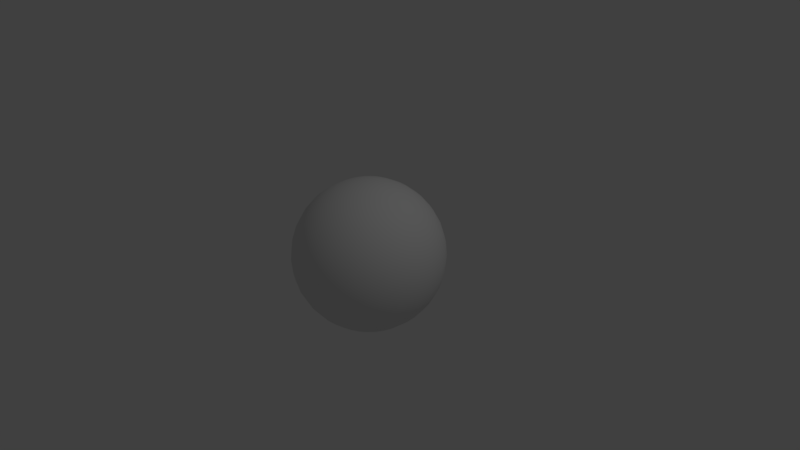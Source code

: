# Source: Ball.blend  (saved by Blender 2.78.0; exported with 4.5.12 LTS)
import bpy
from mathutils import Matrix  # noqa: F401  (used for matrix-valued properties, if any)

bpy.ops.wm.read_factory_settings(use_empty=True)
scene = bpy.context.scene
scene.name = 'Scene'

# ---- collections
col_collection_1 = bpy.data.collections.new('Collection 1'); scene.collection.children.link(col_collection_1)

# ---- world
world_world = bpy.data.worlds.new('World'); scene.world = world_world
world_world.color = (0.05088, 0.05088, 0.05088)
world_world.use_sun_shadow = False
world_world.sun_shadow_jitter_overblur = 0.0
world_world.cycles.sampling_method = 'MANUAL'

# ---- cameras
cam_camera = bpy.data.cameras.new('Camera')
cam_camera.clip_end = 100.0
cam_camera.lens = 35.0
cam_camera.sensor_width = 32.0
cam_camera.sensor_height = 18.0
cam_camera.ortho_scale = 7.314
cam_camera.dof.focus_distance = 0.0
cam_camera.dof.aperture_fstop = 128.0

# ---- lights
light_lamp = bpy.data.lights.new('Lamp', 'POINT')
light_lamp.transmission_factor = 0.0
light_lamp.cutoff_distance = 30.0
light_lamp.energy = 100.0
light_lamp.shadow_buffer_clip_start = 1.001
light_lamp.shadow_soft_size = 0.1
light_lamp.shadow_maximum_resolution = 0.006
light_lamp.use_absolute_resolution = True

# ---- meshes
me_sphere = bpy.data.meshes.new('Sphere')
me_sphere.from_pydata([(0.03806, 0.1913, 0.9808), (0.07466, 0.3753, 0.9239), (0.1084, 0.5449, 0.8315), (0.1379, 0.6935, 0.7071), (0.1622, 0.8155, 0.5556), (0.1802, 0.9061, 0.3827), (0.1913, 0.9619, 0.1951), (0.1951, 0.9808, 7.55e-08), (0.1913, 0.9619, -0.1951), (0.1802, 0.9061, -0.3827), (0.1622, 0.8155, -0.5556), (0.1379, 0.6935, -0.7071), (0.1084, 0.5449, -0.8315), (0.07466, 0.3753, -0.9239), (0.03806, 0.1913, -0.9808), (0.07466, 0.1802, 0.9808), (0.1464, 0.3536, 0.9239), (0.2126, 0.5133, 0.8315), (0.2706, 0.6533, 0.7071), (0.3182, 0.7682, 0.5556), (0.3536, 0.8536, 0.3827), (0.3753, 0.9061, 0.1951), (0.3827, 0.9239, 7.55e-08), (0.3753, 0.9061, -0.1951), (0.3536, 0.8536, -0.3827), (0.3182, 0.7682, -0.5556), (0.2706, 0.6533, -0.7071), (0.2126, 0.5133, -0.8315), (0.1464, 0.3536, -0.9239), (0.07466, 0.1802, -0.9808), (0.1084, 0.1622, 0.9808), (0.2126, 0.3182, 0.9239), (0.3087, 0.4619, 0.8315), (0.3928, 0.5879, 0.7071), (0.4619, 0.6913, 0.5556), (0.5133, 0.7682, 0.3827), (0.5449, 0.8155, 0.1951), (0.5556, 0.8315, 7.55e-08), (0.5449, 0.8155, -0.1951), (0.5133, 0.7682, -0.3827), (0.4619, 0.6913, -0.5556), (0.3928, 0.5879, -0.7071), (0.3087, 0.4619, -0.8315), (0.2126, 0.3182, -0.9239), (0.1084, 0.1622, -0.9808), (0.1379, 0.1379, 0.9808), (0.2706, 0.2706, 0.9239), (0.3928, 0.3928, 0.8315), (0.5, 0.5, 0.7071), (0.5879, 0.5879, 0.5556), (0.6533, 0.6533, 0.3827), (0.6935, 0.6935, 0.1951), (0.7071, 0.7071, 7.55e-08), (0.6935, 0.6935, -0.1951), (0.6533, 0.6533, -0.3827), (0.5879, 0.5879, -0.5556), (0.5, 0.5, -0.7071), (0.3928, 0.3928, -0.8315), (0.2706, 0.2706, -0.9239), (0.1379, 0.1379, -0.9808), (0.1622, 0.1084, 0.9808), (0.3182, 0.2126, 0.9239), (0.4619, 0.3087, 0.8315), (0.5879, 0.3928, 0.7071), (0.6913, 0.4619, 0.5556), (0.7682, 0.5133, 0.3827), (0.8155, 0.5449, 0.1951), (0.8315, 0.5556, 7.55e-08), (0.8155, 0.5449, -0.1951), (0.7682, 0.5133, -0.3827), (0.6913, 0.4619, -0.5556), (0.5879, 0.3928, -0.7071), (0.4619, 0.3087, -0.8315), (0.3182, 0.2126, -0.9239), (0.1622, 0.1084, -0.9808), (0.0, -3.258e-07, -1.0), (0.1802, 0.07466, 0.9808), (0.3536, 0.1464, 0.9239), (0.5133, 0.2126, 0.8315), (0.6533, 0.2706, 0.7071), (0.7682, 0.3182, 0.5556), (0.8536, 0.3536, 0.3827), (0.9061, 0.3753, 0.1951), (0.9239, 0.3827, 7.55e-08), (0.9061, 0.3753, -0.1951), (0.8536, 0.3536, -0.3827), (0.7682, 0.3182, -0.5556), (0.6533, 0.2706, -0.7071), (0.5133, 0.2126, -0.8315), (0.3536, 0.1464, -0.9239), (0.1802, 0.07466, -0.9808), (0.1913, 0.03806, 0.9808), (0.3753, 0.07466, 0.9239), (0.5449, 0.1084, 0.8315), (0.6935, 0.1379, 0.7071), (0.8155, 0.1622, 0.5556), (0.9061, 0.1802, 0.3827), (0.9619, 0.1913, 0.1951), (0.9808, 0.1951, 7.55e-08), (0.9619, 0.1913, -0.1951), (0.9061, 0.1802, -0.3827), (0.8155, 0.1622, -0.5556), (0.6935, 0.1379, -0.7071), (0.5449, 0.1084, -0.8315), (0.3753, 0.07466, -0.9239), (0.1913, 0.03806, -0.9808), (0.1951, -3.266e-07, 0.9808), (0.3827, -3.192e-07, 0.9239), (0.5556, -3.117e-07, 0.8315), (0.7071, -3.192e-07, 0.7071), (0.8315, -3.341e-07, 0.5556), (0.9239, -2.745e-07, 0.3827), (0.9808, -3.937e-07, 0.1951), (1.0, -3.788e-07, 7.55e-08), (0.9808, -3.937e-07, -0.1951), (0.9239, -2.298e-07, -0.3827), (0.8315, -3.341e-07, -0.5556), (0.7071, -3.192e-07, -0.7071), (0.5556, -3.415e-07, -0.8315), (0.3827, -3.043e-07, -0.9239), (0.1951, -3.08e-07, -0.9808), (0.1913, -0.03806, 0.9808), (0.3753, -0.07466, 0.9239), (0.5449, -0.1084, 0.8315), (0.6935, -0.138, 0.7071), (0.8155, -0.1622, 0.5556), (0.9061, -0.1802, 0.3827), (0.9619, -0.1913, 0.1951), (0.9808, -0.1951, 7.55e-08), (0.9619, -0.1913, -0.1951), (0.9061, -0.1802, -0.3827), (0.8155, -0.1622, -0.5556), (0.6935, -0.138, -0.7071), (0.5449, -0.1084, -0.8315), (0.3753, -0.07466, -0.9239), (0.1913, -0.03806, -0.9808), (0.1802, -0.07466, 0.9808), (0.3536, -0.1464, 0.9239), (0.5133, -0.2126, 0.8315), (0.6533, -0.2706, 0.7071), (0.7682, -0.3182, 0.5556), (0.8536, -0.3536, 0.3827), (0.9061, -0.3753, 0.1951), (0.9239, -0.3827, 7.55e-08), (0.9061, -0.3753, -0.1951), (0.8536, -0.3536, -0.3827), (0.7682, -0.3182, -0.5556), (0.6533, -0.2706, -0.7071), (0.5133, -0.2126, -0.8315), (0.3536, -0.1464, -0.9239), (0.1802, -0.07466, -0.9808), (0.1622, -0.1084, 0.9808), (0.3182, -0.2126, 0.9239), (0.4619, -0.3087, 0.8315), (0.5879, -0.3928, 0.7071), (0.6913, -0.4619, 0.5556), (0.7682, -0.5133, 0.3827), (0.8155, -0.5449, 0.1951), (0.8315, -0.5556, 7.55e-08), (0.8155, -0.5449, -0.1951), (0.7682, -0.5133, -0.3827), (0.6913, -0.4619, -0.5556), (0.5879, -0.3928, -0.7071), (0.4619, -0.3087, -0.8315), (0.3182, -0.2126, -0.9239), (0.1622, -0.1084, -0.9808), (0.1379, -0.138, 0.9808), (0.2706, -0.2706, 0.9239), (0.3928, -0.3928, 0.8315), (0.5, -0.5, 0.7071), (0.5879, -0.5879, 0.5556), (0.6533, -0.6533, 0.3827), (0.6935, -0.6935, 0.1951), (0.7071, -0.7071, 7.55e-08), (0.6935, -0.6935, -0.1951), (0.6533, -0.6533, -0.3827), (0.5879, -0.5879, -0.5556), (0.5, -0.5, -0.7071), (0.3928, -0.3928, -0.8315), (0.2706, -0.2706, -0.9239), (0.1379, -0.138, -0.9808), (0.1084, -0.1622, 0.9808), (0.2126, -0.3182, 0.9239), (0.3087, -0.4619, 0.8315), (0.3928, -0.5879, 0.7071), (0.4619, -0.6913, 0.5556), (0.5133, -0.7682, 0.3827), (0.5449, -0.8155, 0.1951), (0.5556, -0.8315, 7.55e-08), (0.5449, -0.8155, -0.1951), (0.5133, -0.7682, -0.3827), (0.4619, -0.6913, -0.5556), (0.3928, -0.5879, -0.7071), (0.3087, -0.4619, -0.8315), (0.2126, -0.3182, -0.9239), (0.1084, -0.1622, -0.9808), (0.07466, -0.1802, 0.9808), (0.1464, -0.3536, 0.9239), (0.2126, -0.5133, 0.8315), (0.2706, -0.6533, 0.7071), (0.3182, -0.7682, 0.5556), (0.3536, -0.8536, 0.3827), (0.3753, -0.9061, 0.1951), (0.3827, -0.9239, 7.55e-08), (0.3753, -0.9061, -0.1951), (0.3536, -0.8536, -0.3827), (0.3182, -0.7682, -0.5556), (0.2706, -0.6533, -0.7071), (0.2126, -0.5133, -0.8315), (0.1464, -0.3536, -0.9239), (0.07466, -0.1802, -0.9808), (0.03806, -0.1913, 0.9808), (0.07466, -0.3753, 0.9239), (0.1084, -0.5449, 0.8315), (0.1379, -0.6935, 0.7071), (0.1622, -0.8155, 0.5556), (0.1802, -0.9061, 0.3827), (0.1913, -0.9619, 0.1951), (0.1951, -0.9808, 7.55e-08), (0.1913, -0.9619, -0.1951), (0.1802, -0.9061, -0.3827), (0.1622, -0.8155, -0.5556), (0.1379, -0.6935, -0.7071), (0.1084, -0.5449, -0.8315), (0.07466, -0.3753, -0.9239), (0.03806, -0.1913, -0.9808), (-7.212e-09, -0.1951, 0.9808), (4.122e-08, -0.3827, 0.9239), (2.632e-08, -0.5556, 0.8315), (-2.584e-08, -0.7071, 0.7071), (-8.544e-08, -0.8315, 0.5556), (6.357e-08, -0.9239, 0.3827), (-8.544e-08, -0.9808, 0.1951), (-1.003e-07, -1.0, 7.55e-08), (-8.544e-08, -0.9808, -0.1951), (6.357e-08, -0.9239, -0.3827), (-8.544e-08, -0.8315, -0.5556), (-2.584e-08, -0.7071, -0.7071), (-1.094e-08, -0.5556, -0.8315), (3.964e-09, -0.3827, -0.9239), (3.964e-09, -0.1951, -0.9808), (-0.03806, -0.1913, 0.9808), (-0.07466, -0.3753, 0.9239), (-0.1084, -0.5449, 0.8315), (-0.1379, -0.6935, 0.7071), (-0.1622, -0.8155, 0.5556), (-0.1802, -0.9061, 0.3827), (-0.1913, -0.9619, 0.1951), (-0.1951, -0.9808, 7.55e-08), (-0.1913, -0.9619, -0.1951), (-0.1802, -0.9061, -0.3827), (-0.1622, -0.8155, -0.5556), (-0.1379, -0.6935, -0.7071), (-0.1084, -0.5449, -0.8315), (-0.07466, -0.3753, -0.9239), (-0.03806, -0.1913, -0.9808), (-0.07466, -0.1802, 0.9808), (-0.1464, -0.3536, 0.9239), (-0.2126, -0.5133, 0.8315), (-0.2706, -0.6533, 0.7071), (-0.3182, -0.7682, 0.5556), (-0.3536, -0.8536, 0.3827), (-0.3753, -0.9061, 0.1951), (-0.3827, -0.9239, 7.55e-08), (-0.3753, -0.9061, -0.1951), (-0.3536, -0.8536, -0.3827), (-0.3182, -0.7682, -0.5556), (-0.2706, -0.6533, -0.7071), (-0.2126, -0.5133, -0.8315), (-0.1464, -0.3536, -0.9239), (-0.07466, -0.1802, -0.9808), (-1.81e-07, -5.968e-07, 1.0), (-0.1084, -0.1622, 0.9808), (-0.2126, -0.3182, 0.9239), (-0.3087, -0.4619, 0.8315), (-0.3928, -0.5879, 0.7071), (-0.4619, -0.6913, 0.5556), (-0.5133, -0.7682, 0.3827), (-0.5449, -0.8155, 0.1951), (-0.5556, -0.8315, 7.55e-08), (-0.5449, -0.8155, -0.1951), (-0.5133, -0.7682, -0.3827), (-0.4619, -0.6913, -0.5556), (-0.3928, -0.5879, -0.7071), (-0.3087, -0.4619, -0.8315), (-0.2126, -0.3182, -0.9239), (-0.1084, -0.1622, -0.9808), (-0.1379, -0.138, 0.9808), (-0.2706, -0.2706, 0.9239), (-0.3928, -0.3928, 0.8315), (-0.5, -0.5, 0.7071), (-0.5879, -0.5879, 0.5556), (-0.6533, -0.6533, 0.3827), (-0.6935, -0.6935, 0.1951), (-0.7071, -0.7071, 7.55e-08), (-0.6935, -0.6935, -0.1951), (-0.6533, -0.6533, -0.3827), (-0.5879, -0.5879, -0.5556), (-0.5, -0.5, -0.7071), (-0.3928, -0.3928, -0.8315), (-0.2706, -0.2706, -0.9239), (-0.1379, -0.1379, -0.9808), (-0.1622, -0.1084, 0.9808), (-0.3182, -0.2126, 0.9239), (-0.4619, -0.3087, 0.8315), (-0.5879, -0.3928, 0.7071), (-0.6913, -0.4619, 0.5556), (-0.7682, -0.5133, 0.3827), (-0.8155, -0.5449, 0.1951), (-0.8315, -0.5556, 7.55e-08), (-0.8155, -0.5449, -0.1951), (-0.7682, -0.5133, -0.3827), (-0.6913, -0.4619, -0.5556), (-0.5879, -0.3928, -0.7071), (-0.4619, -0.3087, -0.8315), (-0.3182, -0.2126, -0.9239), (-0.1622, -0.1084, -0.9808), (-0.1802, -0.07466, 0.9808), (-0.3536, -0.1464, 0.9239), (-0.5133, -0.2126, 0.8315), (-0.6533, -0.2706, 0.7071), (-0.7682, -0.3182, 0.5556), (-0.8536, -0.3536, 0.3827), (-0.9061, -0.3753, 0.1951), (-0.9239, -0.3827, 7.55e-08), (-0.9061, -0.3753, -0.1951), (-0.8536, -0.3536, -0.3827), (-0.7682, -0.3182, -0.5556), (-0.6533, -0.2706, -0.7071), (-0.5133, -0.2126, -0.8315), (-0.3536, -0.1464, -0.9239), (-0.1802, -0.07466, -0.9808), (-0.1913, -0.03806, 0.9808), (-0.3753, -0.07466, 0.9239), (-0.5449, -0.1084, 0.8315), (-0.6935, -0.1379, 0.7071), (-0.8155, -0.1622, 0.5556), (-0.9061, -0.1802, 0.3827), (-0.9619, -0.1913, 0.1951), (-0.9808, -0.1951, 7.55e-08), (-0.9619, -0.1913, -0.1951), (-0.9061, -0.1802, -0.3827), (-0.8155, -0.1622, -0.5556), (-0.6935, -0.1379, -0.7071), (-0.5449, -0.1084, -0.8315), (-0.3753, -0.07466, -0.9239), (-0.1913, -0.03806, -0.9808), (-0.1951, -3.117e-07, 0.9808), (-0.3827, -2.819e-07, 0.9239), (-0.5556, -2.819e-07, 0.8315), (-0.7071, -1.851e-07, 0.7071), (-0.8315, -1.404e-07, 0.5556), (-0.9239, -3.192e-07, 0.3827), (-0.9808, -9.567e-08, 0.1951), (-1.0, -1.404e-07, 7.55e-08), (-0.9808, -9.567e-08, -0.1951), (-0.9239, -3.192e-07, -0.3827), (-0.8315, -1.404e-07, -0.5556), (-0.7071, -1.851e-07, -0.7071), (-0.5556, -2.596e-07, -0.8315), (-0.3827, -2.521e-07, -0.9239), (-0.1951, -3.155e-07, -0.9808), (-0.1913, 0.03806, 0.9808), (-0.3753, 0.07466, 0.9239), (-0.5449, 0.1084, 0.8315), (-0.6935, 0.1379, 0.7071), (-0.8155, 0.1622, 0.5556), (-0.9061, 0.1802, 0.3827), (-0.9619, 0.1913, 0.1951), (-0.9808, 0.1951, 7.55e-08), (-0.9619, 0.1913, -0.1951), (-0.9061, 0.1802, -0.3827), (-0.8155, 0.1622, -0.5556), (-0.6935, 0.1379, -0.7071), (-0.5449, 0.1084, -0.8315), (-0.3753, 0.07466, -0.9239), (-0.1913, 0.03806, -0.9808), (-0.1802, 0.07466, 0.9808), (-0.3536, 0.1464, 0.9239), (-0.5133, 0.2126, 0.8315), (-0.6533, 0.2706, 0.7071), (-0.7682, 0.3182, 0.5556), (-0.8536, 0.3536, 0.3827), (-0.9061, 0.3753, 0.1951), (-0.9239, 0.3827, 7.55e-08), (-0.9061, 0.3753, -0.1951), (-0.8536, 0.3536, -0.3827), (-0.7682, 0.3182, -0.5556), (-0.6533, 0.2706, -0.7071), (-0.5133, 0.2126, -0.8315), (-0.3536, 0.1464, -0.9239), (-0.1802, 0.07466, -0.9808), (-0.1622, 0.1084, 0.9808), (-0.3182, 0.2126, 0.9239), (-0.4619, 0.3087, 0.8315), (-0.5879, 0.3928, 0.7071), (-0.6913, 0.4619, 0.5556), (-0.7682, 0.5133, 0.3827), (-0.8155, 0.5449, 0.1951), (-0.8315, 0.5556, 7.55e-08), (-0.8155, 0.5449, -0.1951), (-0.7682, 0.5133, -0.3827), (-0.6913, 0.4619, -0.5556), (-0.5879, 0.3928, -0.7071), (-0.4619, 0.3087, -0.8315), (-0.3182, 0.2126, -0.9239), (-0.1622, 0.1084, -0.9808), (-0.1379, 0.1379, 0.9808), (-0.2706, 0.2706, 0.9239), (-0.3928, 0.3928, 0.8315), (-0.5, 0.5, 0.7071), (-0.5879, 0.5879, 0.5556), (-0.6533, 0.6533, 0.3827), (-0.6935, 0.6935, 0.1951), (-0.7071, 0.7071, 7.55e-08), (-0.6935, 0.6935, -0.1951), (-0.6533, 0.6533, -0.3827), (-0.5879, 0.5879, -0.5556), (-0.5, 0.5, -0.7071), (-0.3928, 0.3928, -0.8315), (-0.2706, 0.2706, -0.9239), (-0.1379, 0.1379, -0.9808), (-0.1084, 0.1622, 0.9808), (-0.2126, 0.3182, 0.9239), (-0.3087, 0.4619, 0.8315), (-0.3928, 0.5879, 0.7071), (-0.4619, 0.6913, 0.5556), (-0.5133, 0.7682, 0.3827), (-0.5449, 0.8155, 0.1951), (-0.5556, 0.8315, 7.55e-08), (-0.5449, 0.8155, -0.1951), (-0.5133, 0.7682, -0.3827), (-0.4619, 0.6913, -0.5556), (-0.3928, 0.5879, -0.7071), (-0.3087, 0.4619, -0.8315), (-0.2126, 0.3182, -0.9239), (-0.1084, 0.1622, -0.9808), (-0.07466, 0.1802, 0.9808), (-0.1464, 0.3536, 0.9239), (-0.2126, 0.5133, 0.8315), (-0.2706, 0.6533, 0.7071), (-0.3182, 0.7682, 0.5556), (-0.3536, 0.8536, 0.3827), (-0.3753, 0.9061, 0.1951), (-0.3827, 0.9239, 7.55e-08), (-0.3753, 0.9061, -0.1951), (-0.3536, 0.8536, -0.3827), (-0.3182, 0.7682, -0.5556), (-0.2706, 0.6533, -0.7071), (-0.2126, 0.5133, -0.8315), (-0.1464, 0.3536, -0.9239), (-0.07466, 0.1802, -0.9808), (-0.03806, 0.1913, 0.9808), (-0.07466, 0.3753, 0.9239), (-0.1084, 0.5449, 0.8315), (-0.1379, 0.6935, 0.7071), (-0.1622, 0.8155, 0.5556), (-0.1802, 0.9061, 0.3827), (-0.1913, 0.9619, 0.1951), (-0.1951, 0.9808, 7.55e-08), (-0.1913, 0.9619, -0.1951), (-0.1802, 0.9061, -0.3827), (-0.1622, 0.8155, -0.5556), (-0.1379, 0.6935, -0.7071), (-0.1084, 0.5449, -0.8315), (-0.07466, 0.3753, -0.9239), (-0.03806, 0.1913, -0.9808), (3.749e-08, 0.1951, 0.9808), (7.847e-08, 0.3827, 0.9239), (1.083e-07, 0.5556, 0.8315), (1.53e-07, 0.7071, 0.7071), (2.722e-07, 0.8315, 0.5556), (6.357e-08, 0.9239, 0.3827), (2.573e-07, 0.9808, 0.1951), (2.722e-07, 1.0, 7.55e-08), (2.573e-07, 0.9808, -0.1951), (6.357e-08, 0.9239, -0.3827), (2.722e-07, 0.8315, -0.5556), (1.53e-07, 0.7071, -0.7071), (1.232e-07, 0.5556, -0.8315), (7.847e-08, 0.3827, -0.9239), (1.514e-08, 0.1951, -0.9808)], [], [(479, 478, 11, 12), (472, 471, 4, 5), (480, 479, 12, 13), (473, 472, 5, 6), (481, 480, 13, 14), (474, 473, 6, 7), (467, 271, 0), (75, 481, 14), (475, 474, 7, 8), (468, 467, 0, 1), (476, 475, 8, 9), (469, 468, 1, 2), (477, 476, 9, 10), (470, 469, 2, 3), (478, 477, 10, 11), (471, 470, 3, 4), (11, 10, 25, 26), (4, 3, 18, 19), (12, 11, 26, 27), (5, 4, 19, 20), (13, 12, 27, 28), (6, 5, 20, 21), (14, 13, 28, 29), (7, 6, 21, 22), (0, 271, 15), (75, 14, 29), (8, 7, 22, 23), (1, 0, 15, 16), (9, 8, 23, 24), (2, 1, 16, 17), (10, 9, 24, 25), (3, 2, 17, 18), (15, 271, 30), (75, 29, 44), (23, 22, 37, 38), (16, 15, 30, 31), (24, 23, 38, 39), (17, 16, 31, 32), (25, 24, 39, 40), (18, 17, 32, 33), (26, 25, 40, 41), (19, 18, 33, 34), (27, 26, 41, 42), (20, 19, 34, 35), (28, 27, 42, 43), (21, 20, 35, 36), (29, 28, 43, 44), (22, 21, 36, 37), (34, 33, 48, 49), (42, 41, 56, 57), (35, 34, 49, 50), (43, 42, 57, 58), (36, 35, 50, 51), (44, 43, 58, 59), (37, 36, 51, 52), (30, 271, 45), (75, 44, 59), (38, 37, 52, 53), (31, 30, 45, 46), (39, 38, 53, 54), (32, 31, 46, 47), (40, 39, 54, 55), (33, 32, 47, 48), (41, 40, 55, 56), (53, 52, 67, 68), (46, 45, 60, 61), (54, 53, 68, 69), (47, 46, 61, 62), (55, 54, 69, 70), (48, 47, 62, 63), (56, 55, 70, 71), (49, 48, 63, 64), (57, 56, 71, 72), (50, 49, 64, 65), (58, 57, 72, 73), (51, 50, 65, 66), (59, 58, 73, 74), (52, 51, 66, 67), (45, 271, 60), (75, 59, 74), (72, 71, 87, 88), (65, 64, 80, 81), (73, 72, 88, 89), (66, 65, 81, 82), (74, 73, 89, 90), (67, 66, 82, 83), (60, 271, 76), (75, 74, 90), (68, 67, 83, 84), (61, 60, 76, 77), (69, 68, 84, 85), (62, 61, 77, 78), (70, 69, 85, 86), (63, 62, 78, 79), (71, 70, 86, 87), (64, 63, 79, 80), (85, 84, 99, 100), (78, 77, 92, 93), (86, 85, 100, 101), (79, 78, 93, 94), (87, 86, 101, 102), (80, 79, 94, 95), (88, 87, 102, 103), (81, 80, 95, 96), (89, 88, 103, 104), (82, 81, 96, 97), (90, 89, 104, 105), (83, 82, 97, 98), (76, 271, 91), (75, 90, 105), (84, 83, 98, 99), (77, 76, 91, 92), (104, 103, 118, 119), (97, 96, 111, 112), (105, 104, 119, 120), (98, 97, 112, 113), (91, 271, 106), (75, 105, 120), (99, 98, 113, 114), (92, 91, 106, 107), (100, 99, 114, 115), (93, 92, 107, 108), (101, 100, 115, 116), (94, 93, 108, 109), (102, 101, 116, 117), (95, 94, 109, 110), (103, 102, 117, 118), (96, 95, 110, 111), (108, 107, 122, 123), (116, 115, 130, 131), (109, 108, 123, 124), (117, 116, 131, 132), (110, 109, 124, 125), (118, 117, 132, 133), (111, 110, 125, 126), (119, 118, 133, 134), (112, 111, 126, 127), (120, 119, 134, 135), (113, 112, 127, 128), (106, 271, 121), (75, 120, 135), (114, 113, 128, 129), (107, 106, 121, 122), (115, 114, 129, 130), (127, 126, 141, 142), (135, 134, 149, 150), (128, 127, 142, 143), (121, 271, 136), (75, 135, 150), (129, 128, 143, 144), (122, 121, 136, 137), (130, 129, 144, 145), (123, 122, 137, 138), (131, 130, 145, 146), (124, 123, 138, 139), (132, 131, 146, 147), (125, 124, 139, 140), (133, 132, 147, 148), (126, 125, 140, 141), (134, 133, 148, 149), (146, 145, 160, 161), (139, 138, 153, 154), (147, 146, 161, 162), (140, 139, 154, 155), (148, 147, 162, 163), (141, 140, 155, 156), (149, 148, 163, 164), (142, 141, 156, 157), (150, 149, 164, 165), (143, 142, 157, 158), (136, 271, 151), (75, 150, 165), (144, 143, 158, 159), (137, 136, 151, 152), (145, 144, 159, 160), (138, 137, 152, 153), (165, 164, 179, 180), (158, 157, 172, 173), (151, 271, 166), (75, 165, 180), (159, 158, 173, 174), (152, 151, 166, 167), (160, 159, 174, 175), (153, 152, 167, 168), (161, 160, 175, 176), (154, 153, 168, 169), (162, 161, 176, 177), (155, 154, 169, 170), (163, 162, 177, 178), (156, 155, 170, 171), (164, 163, 178, 179), (157, 156, 171, 172), (169, 168, 183, 184), (177, 176, 191, 192), (170, 169, 184, 185), (178, 177, 192, 193), (171, 170, 185, 186), (179, 178, 193, 194), (172, 171, 186, 187), (180, 179, 194, 195), (173, 172, 187, 188), (166, 271, 181), (75, 180, 195), (174, 173, 188, 189), (167, 166, 181, 182), (175, 174, 189, 190), (168, 167, 182, 183), (176, 175, 190, 191), (188, 187, 202, 203), (181, 271, 196), (75, 195, 210), (189, 188, 203, 204), (182, 181, 196, 197), (190, 189, 204, 205), (183, 182, 197, 198), (191, 190, 205, 206), (184, 183, 198, 199), (192, 191, 206, 207), (185, 184, 199, 200), (193, 192, 207, 208), (186, 185, 200, 201), (194, 193, 208, 209), (187, 186, 201, 202), (195, 194, 209, 210), (207, 206, 221, 222), (200, 199, 214, 215), (208, 207, 222, 223), (201, 200, 215, 216), (209, 208, 223, 224), (202, 201, 216, 217), (210, 209, 224, 225), (203, 202, 217, 218), (196, 271, 211), (75, 210, 225), (204, 203, 218, 219), (197, 196, 211, 212), (205, 204, 219, 220), (198, 197, 212, 213), (206, 205, 220, 221), (199, 198, 213, 214), (75, 225, 240), (219, 218, 233, 234), (212, 211, 226, 227), (220, 219, 234, 235), (213, 212, 227, 228), (221, 220, 235, 236), (214, 213, 228, 229), (222, 221, 236, 237), (215, 214, 229, 230), (223, 222, 237, 238), (216, 215, 230, 231), (224, 223, 238, 239), (217, 216, 231, 232), (225, 224, 239, 240), (218, 217, 232, 233), (211, 271, 226), (238, 237, 252, 253), (231, 230, 245, 246), (239, 238, 253, 254), (232, 231, 246, 247), (240, 239, 254, 255), (233, 232, 247, 248), (226, 271, 241), (75, 240, 255), (234, 233, 248, 249), (227, 226, 241, 242), (235, 234, 249, 250), (228, 227, 242, 243), (236, 235, 250, 251), (229, 228, 243, 244), (237, 236, 251, 252), (230, 229, 244, 245), (242, 241, 256, 257), (250, 249, 264, 265), (243, 242, 257, 258), (251, 250, 265, 266), (244, 243, 258, 259), (252, 251, 266, 267), (245, 244, 259, 260), (253, 252, 267, 268), (246, 245, 260, 261), (254, 253, 268, 269), (247, 246, 261, 262), (255, 254, 269, 270), (248, 247, 262, 263), (241, 271, 256), (75, 255, 270), (249, 248, 263, 264), (261, 260, 276, 277), (269, 268, 284, 285), (262, 261, 277, 278), (270, 269, 285, 286), (263, 262, 278, 279), (256, 271, 272), (75, 270, 286), (264, 263, 279, 280), (257, 256, 272, 273), (265, 264, 280, 281), (258, 257, 273, 274), (266, 265, 281, 282), (259, 258, 274, 275), (267, 266, 282, 283), (260, 259, 275, 276), (268, 267, 283, 284), (281, 280, 295, 296), (274, 273, 288, 289), (282, 281, 296, 297), (275, 274, 289, 290), (283, 282, 297, 298), (276, 275, 290, 291), (284, 283, 298, 299), (277, 276, 291, 292), (285, 284, 299, 300), (278, 277, 292, 293), (286, 285, 300, 301), (279, 278, 293, 294), (272, 271, 287), (75, 286, 301), (280, 279, 294, 295), (273, 272, 287, 288), (300, 299, 314, 315), (293, 292, 307, 308), (301, 300, 315, 316), (294, 293, 308, 309), (287, 271, 302), (75, 301, 316), (295, 294, 309, 310), (288, 287, 302, 303), (296, 295, 310, 311), (289, 288, 303, 304), (297, 296, 311, 312), (290, 289, 304, 305), (298, 297, 312, 313), (291, 290, 305, 306), (299, 298, 313, 314), (292, 291, 306, 307), (304, 303, 318, 319), (312, 311, 326, 327), (305, 304, 319, 320), (313, 312, 327, 328), (306, 305, 320, 321), (314, 313, 328, 329), (307, 306, 321, 322), (315, 314, 329, 330), (308, 307, 322, 323), (316, 315, 330, 331), (309, 308, 323, 324), (302, 271, 317), (75, 316, 331), (310, 309, 324, 325), (303, 302, 317, 318), (311, 310, 325, 326), (323, 322, 337, 338), (331, 330, 345, 346), (324, 323, 338, 339), (317, 271, 332), (75, 331, 346), (325, 324, 339, 340), (318, 317, 332, 333), (326, 325, 340, 341), (319, 318, 333, 334), (327, 326, 341, 342), (320, 319, 334, 335), (328, 327, 342, 343), (321, 320, 335, 336), (329, 328, 343, 344), (322, 321, 336, 337), (330, 329, 344, 345), (342, 341, 356, 357), (335, 334, 349, 350), (343, 342, 357, 358), (336, 335, 350, 351), (344, 343, 358, 359), (337, 336, 351, 352), (345, 344, 359, 360), (338, 337, 352, 353), (346, 345, 360, 361), (339, 338, 353, 354), (332, 271, 347), (75, 346, 361), (340, 339, 354, 355), (333, 332, 347, 348), (341, 340, 355, 356), (334, 333, 348, 349), (361, 360, 375, 376), (354, 353, 368, 369), (347, 271, 362), (75, 361, 376), (355, 354, 369, 370), (348, 347, 362, 363), (356, 355, 370, 371), (349, 348, 363, 364), (357, 356, 371, 372), (350, 349, 364, 365), (358, 357, 372, 373), (351, 350, 365, 366), (359, 358, 373, 374), (352, 351, 366, 367), (360, 359, 374, 375), (353, 352, 367, 368), (373, 372, 387, 388), (366, 365, 380, 381), (374, 373, 388, 389), (367, 366, 381, 382), (375, 374, 389, 390), (368, 367, 382, 383), (376, 375, 390, 391), (369, 368, 383, 384), (362, 271, 377), (75, 376, 391), (370, 369, 384, 385), (363, 362, 377, 378), (371, 370, 385, 386), (364, 363, 378, 379), (372, 371, 386, 387), (365, 364, 379, 380), (377, 271, 392), (75, 391, 406), (385, 384, 399, 400), (378, 377, 392, 393), (386, 385, 400, 401), (379, 378, 393, 394), (387, 386, 401, 402), (380, 379, 394, 395), (388, 387, 402, 403), (381, 380, 395, 396), (389, 388, 403, 404), (382, 381, 396, 397), (390, 389, 404, 405), (383, 382, 397, 398), (391, 390, 405, 406), (384, 383, 398, 399), (396, 395, 410, 411), (404, 403, 418, 419), (397, 396, 411, 412), (405, 404, 419, 420), (398, 397, 412, 413), (406, 405, 420, 421), (399, 398, 413, 414), (392, 271, 407), (75, 406, 421), (400, 399, 414, 415), (393, 392, 407, 408), (401, 400, 415, 416), (394, 393, 408, 409), (402, 401, 416, 417), (395, 394, 409, 410), (403, 402, 417, 418), (415, 414, 429, 430), (408, 407, 422, 423), (416, 415, 430, 431), (409, 408, 423, 424), (417, 416, 431, 432), (410, 409, 424, 425), (418, 417, 432, 433), (411, 410, 425, 426), (419, 418, 433, 434), (412, 411, 426, 427), (420, 419, 434, 435), (413, 412, 427, 428), (421, 420, 435, 436), (414, 413, 428, 429), (407, 271, 422), (75, 421, 436), (434, 433, 448, 449), (427, 426, 441, 442), (435, 434, 449, 450), (428, 427, 442, 443), (436, 435, 450, 451), (429, 428, 443, 444), (422, 271, 437), (75, 436, 451), (430, 429, 444, 445), (423, 422, 437, 438), (431, 430, 445, 446), (424, 423, 438, 439), (432, 431, 446, 447), (425, 424, 439, 440), (433, 432, 447, 448), (426, 425, 440, 441), (438, 437, 452, 453), (446, 445, 460, 461), (439, 438, 453, 454), (447, 446, 461, 462), (440, 439, 454, 455), (448, 447, 462, 463), (441, 440, 455, 456), (449, 448, 463, 464), (442, 441, 456, 457), (450, 449, 464, 465), (443, 442, 457, 458), (451, 450, 465, 466), (444, 443, 458, 459), (437, 271, 452), (75, 451, 466), (445, 444, 459, 460), (457, 456, 471, 472), (465, 464, 479, 480), (458, 457, 472, 473), (466, 465, 480, 481), (459, 458, 473, 474), (452, 271, 467), (75, 466, 481), (460, 459, 474, 475), (453, 452, 467, 468), (461, 460, 475, 476), (454, 453, 468, 469), (462, 461, 476, 477), (455, 454, 469, 470), (463, 462, 477, 478), (456, 455, 470, 471), (464, 463, 478, 479)])
me_sphere.polygons.foreach_set('use_smooth', [True] * 512)
_uv = me_sphere.uv_layers.new(name='UVMap')
_uv.uv.foreach_set('vector', [0.9259, 0.09426, 0.9201, 0.1254, 0.898, 0.1202, 0.9087, 0.08941, 0.9069, 0.3105, 0.9082, 0.3417, 0.8818, 0.3444, 0.8777, 0.3122, 0.9325, 0.06297, 0.9259, 0.09426, 0.9087, 0.08941, 0.9207, 0.05923, 0.9065, 0.2796, 0.9069, 0.3105, 0.8777, 0.3122, 0.8758, 0.2799, 0.9398, 0.03161, 0.9325, 0.06297, 0.9207, 0.05923, 0.9338, 0.02958, 0.9072, 0.2489, 0.9065, 0.2796, 0.8758, 0.2799, 0.8758, 0.2478, 0.9222, 0.4696, 0.9271, 0.5021, 0.916, 0.4711, 0.9474, 0.0001999, 0.9398, 0.03161, 0.9338, 0.02958, 0.9089, 0.2181, 0.9072, 0.2489, 0.8758, 0.2478, 0.878, 0.2155, 0.9176, 0.4372, 0.9222, 0.4696, 0.916, 0.4711, 0.9054, 0.4399, 0.9116, 0.1873, 0.9089, 0.2181, 0.878, 0.2155, 0.8825, 0.1834, 0.9136, 0.405, 0.9176, 0.4372, 0.9054, 0.4399, 0.8959, 0.4084, 0.9153, 0.1565, 0.9116, 0.1873, 0.8825, 0.1834, 0.8893, 0.1516, 0.9105, 0.3732, 0.9136, 0.405, 0.8959, 0.4084, 0.8879, 0.3766, 0.9201, 0.1254, 0.9153, 0.1565, 0.8893, 0.1516, 0.898, 0.1202, 0.9082, 0.3417, 0.9105, 0.3732, 0.8879, 0.3766, 0.8818, 0.3444, 0.3625, 0.1239, 0.3688, 0.1557, 0.3425, 0.1587, 0.3401, 0.1274, 0.3616, 0.3496, 0.3526, 0.381, 0.3305, 0.3756, 0.3354, 0.3445, 0.3544, 0.09246, 0.3625, 0.1239, 0.3401, 0.1274, 0.3369, 0.09586, 0.3685, 0.3176, 0.3616, 0.3496, 0.3354, 0.3445, 0.3393, 0.3135, 0.345, 0.06145, 0.3544, 0.09246, 0.3369, 0.09586, 0.333, 0.06414, 0.3731, 0.2853, 0.3685, 0.3176, 0.3393, 0.3135, 0.3421, 0.2825, 0.3346, 0.03074, 0.345, 0.06145, 0.333, 0.06414, 0.3285, 0.03223, 0.3755, 0.2528, 0.3731, 0.2853, 0.3421, 0.2825, 0.3437, 0.2516, 0.3162, 0.4716, 0.3025, 0.501, 0.3103, 0.4696, 0.3237, 0.0001999, 0.3346, 0.03074, 0.3285, 0.03223, 0.3755, 0.2202, 0.3755, 0.2528, 0.3437, 0.2516, 0.3444, 0.2207, 0.3295, 0.442, 0.3162, 0.4716, 0.3103, 0.4696, 0.3177, 0.4382, 0.3732, 0.1878, 0.3755, 0.2202, 0.3444, 0.2207, 0.3439, 0.1898, 0.3418, 0.4118, 0.3295, 0.442, 0.3177, 0.4382, 0.3245, 0.4069, 0.3688, 0.1557, 0.3732, 0.1878, 0.3439, 0.1898, 0.3425, 0.1587, 0.3526, 0.381, 0.3418, 0.4118, 0.3245, 0.4069, 0.3305, 0.3756, 0.3103, 0.4696, 0.3025, 0.501, 0.304, 0.4687, 0.3237, 0.0001999, 0.3285, 0.03223, 0.3222, 0.03253, 0.3444, 0.2207, 0.3437, 0.2516, 0.3131, 0.2506, 0.3143, 0.2202, 0.3177, 0.4382, 0.3103, 0.4696, 0.304, 0.4687, 0.3055, 0.4365, 0.3439, 0.1898, 0.3444, 0.2207, 0.3143, 0.2202, 0.3154, 0.1897, 0.3245, 0.4069, 0.3177, 0.4382, 0.3055, 0.4365, 0.307, 0.4047, 0.3425, 0.1587, 0.3439, 0.1898, 0.3154, 0.1897, 0.3166, 0.159, 0.3305, 0.3756, 0.3245, 0.4069, 0.307, 0.4047, 0.3083, 0.3733, 0.3401, 0.1274, 0.3425, 0.1587, 0.3166, 0.159, 0.3179, 0.1279, 0.3354, 0.3445, 0.3305, 0.3756, 0.3083, 0.3733, 0.3096, 0.3422, 0.3369, 0.09586, 0.3401, 0.1274, 0.3179, 0.1279, 0.3193, 0.09648, 0.3393, 0.3135, 0.3354, 0.3445, 0.3096, 0.3422, 0.3108, 0.3115, 0.333, 0.06414, 0.3369, 0.09586, 0.3193, 0.09648, 0.3207, 0.06467, 0.3421, 0.2825, 0.3393, 0.3135, 0.3108, 0.3115, 0.312, 0.281, 0.3285, 0.03223, 0.333, 0.06414, 0.3207, 0.06467, 0.3222, 0.03253, 0.3437, 0.2516, 0.3421, 0.2825, 0.312, 0.281, 0.3131, 0.2506, 0.3096, 0.3422, 0.3083, 0.3733, 0.2861, 0.3739, 0.2837, 0.3426, 0.3193, 0.09648, 0.3179, 0.1279, 0.2958, 0.1256, 0.3017, 0.09435, 0.3108, 0.3115, 0.3096, 0.3422, 0.2837, 0.3426, 0.2823, 0.3115, 0.3207, 0.06467, 0.3193, 0.09648, 0.3017, 0.09435, 0.3085, 0.06302, 0.312, 0.281, 0.3108, 0.3115, 0.2823, 0.3115, 0.2819, 0.2805, 0.3222, 0.03253, 0.3207, 0.06467, 0.3085, 0.06302, 0.316, 0.03164, 0.3131, 0.2506, 0.312, 0.281, 0.2819, 0.2805, 0.2825, 0.2496, 0.304, 0.4687, 0.3025, 0.501, 0.2977, 0.469, 0.3237, 0.0001999, 0.3222, 0.03253, 0.316, 0.03164, 0.3143, 0.2202, 0.3131, 0.2506, 0.2825, 0.2496, 0.2842, 0.2187, 0.3055, 0.4365, 0.304, 0.4687, 0.2977, 0.469, 0.2933, 0.4371, 0.3154, 0.1897, 0.3143, 0.2202, 0.2842, 0.2187, 0.287, 0.1877, 0.307, 0.4047, 0.3055, 0.4365, 0.2933, 0.4371, 0.2893, 0.4054, 0.3166, 0.159, 0.3154, 0.1897, 0.287, 0.1877, 0.2908, 0.1567, 0.3083, 0.3733, 0.307, 0.4047, 0.2893, 0.4054, 0.2861, 0.3739, 0.3179, 0.1279, 0.3166, 0.159, 0.2908, 0.1567, 0.2958, 0.1256, 0.2842, 0.2187, 0.2825, 0.2496, 0.2508, 0.2485, 0.2531, 0.2159, 0.2933, 0.4371, 0.2977, 0.469, 0.2916, 0.4705, 0.2812, 0.4398, 0.287, 0.1877, 0.2842, 0.2187, 0.2531, 0.2159, 0.2577, 0.1836, 0.2893, 0.4054, 0.2933, 0.4371, 0.2812, 0.4398, 0.2718, 0.4088, 0.2908, 0.1567, 0.287, 0.1877, 0.2577, 0.1836, 0.2647, 0.1517, 0.2861, 0.3739, 0.2893, 0.4054, 0.2718, 0.4088, 0.2638, 0.3774, 0.2958, 0.1256, 0.2908, 0.1567, 0.2647, 0.1517, 0.2736, 0.1202, 0.2837, 0.3426, 0.2861, 0.3739, 0.2638, 0.3774, 0.2574, 0.3456, 0.3017, 0.09435, 0.2958, 0.1256, 0.2736, 0.1202, 0.2845, 0.0894, 0.2823, 0.3115, 0.2837, 0.3426, 0.2574, 0.3456, 0.253, 0.3134, 0.3085, 0.06302, 0.3017, 0.09435, 0.2845, 0.0894, 0.2967, 0.05921, 0.2819, 0.2805, 0.2823, 0.3115, 0.253, 0.3134, 0.2508, 0.281, 0.316, 0.03164, 0.3085, 0.06302, 0.2967, 0.05921, 0.31, 0.02957, 0.2825, 0.2496, 0.2819, 0.2805, 0.2508, 0.281, 0.2508, 0.2485, 0.2977, 0.469, 0.3025, 0.501, 0.2916, 0.4705, 0.3237, 0.0001999, 0.316, 0.03164, 0.31, 0.02957, 0.4795, 0.09246, 0.4876, 0.1239, 0.4652, 0.1274, 0.462, 0.09586, 0.4936, 0.3176, 0.4867, 0.3496, 0.4605, 0.3445, 0.4644, 0.3135, 0.4701, 0.06145, 0.4795, 0.09246, 0.462, 0.09586, 0.4581, 0.06414, 0.4983, 0.2853, 0.4936, 0.3176, 0.4644, 0.3135, 0.4672, 0.2825, 0.4598, 0.03074, 0.4701, 0.06145, 0.4581, 0.06414, 0.4536, 0.03223, 0.5006, 0.2528, 0.4983, 0.2853, 0.4672, 0.2825, 0.4689, 0.2516, 0.4414, 0.4716, 0.4276, 0.501, 0.4354, 0.4696, 0.4489, 0.0001999, 0.4598, 0.03074, 0.4536, 0.03223, 0.5006, 0.2202, 0.5006, 0.2528, 0.4689, 0.2516, 0.4695, 0.2207, 0.4546, 0.442, 0.4414, 0.4716, 0.4354, 0.4696, 0.4428, 0.4382, 0.4983, 0.1878, 0.5006, 0.2202, 0.4695, 0.2207, 0.469, 0.1898, 0.4669, 0.4118, 0.4546, 0.442, 0.4428, 0.4382, 0.4496, 0.4069, 0.4939, 0.1557, 0.4983, 0.1878, 0.469, 0.1898, 0.4676, 0.1587, 0.4777, 0.381, 0.4669, 0.4118, 0.4496, 0.4069, 0.4556, 0.3756, 0.4876, 0.1239, 0.4939, 0.1557, 0.4676, 0.1587, 0.4652, 0.1274, 0.4867, 0.3496, 0.4777, 0.381, 0.4556, 0.3756, 0.4605, 0.3445, 0.469, 0.1898, 0.4695, 0.2207, 0.4394, 0.2202, 0.4406, 0.1897, 0.4496, 0.4069, 0.4428, 0.4382, 0.4306, 0.4365, 0.4321, 0.4047, 0.4676, 0.1587, 0.469, 0.1898, 0.4406, 0.1897, 0.4418, 0.159, 0.4556, 0.3756, 0.4496, 0.4069, 0.4321, 0.4047, 0.4334, 0.3733, 0.4652, 0.1274, 0.4676, 0.1587, 0.4418, 0.159, 0.443, 0.1279, 0.4605, 0.3445, 0.4556, 0.3756, 0.4334, 0.3733, 0.4347, 0.3422, 0.462, 0.09586, 0.4652, 0.1274, 0.443, 0.1279, 0.4444, 0.09648, 0.4644, 0.3135, 0.4605, 0.3445, 0.4347, 0.3422, 0.4359, 0.3115, 0.4581, 0.06414, 0.462, 0.09586, 0.4444, 0.09648, 0.4458, 0.06467, 0.4672, 0.2825, 0.4644, 0.3135, 0.4359, 0.3115, 0.4371, 0.281, 0.4536, 0.03223, 0.4581, 0.06414, 0.4458, 0.06467, 0.4473, 0.03253, 0.4689, 0.2516, 0.4672, 0.2825, 0.4371, 0.281, 0.4382, 0.2506, 0.4354, 0.4696, 0.4276, 0.501, 0.4291, 0.4687, 0.4489, 0.0001999, 0.4536, 0.03223, 0.4473, 0.03253, 0.4695, 0.2207, 0.4689, 0.2516, 0.4382, 0.2506, 0.4394, 0.2202, 0.4428, 0.4382, 0.4354, 0.4696, 0.4291, 0.4687, 0.4306, 0.4365, 0.4458, 0.06467, 0.4444, 0.09648, 0.4268, 0.09435, 0.4336, 0.06302, 0.4371, 0.281, 0.4359, 0.3115, 0.4074, 0.3115, 0.407, 0.2805, 0.4473, 0.03253, 0.4458, 0.06467, 0.4336, 0.06302, 0.4411, 0.03164, 0.4382, 0.2506, 0.4371, 0.281, 0.407, 0.2805, 0.4076, 0.2496, 0.4291, 0.4687, 0.4276, 0.501, 0.4228, 0.469, 0.4489, 0.0001999, 0.4473, 0.03253, 0.4411, 0.03164, 0.4394, 0.2202, 0.4382, 0.2506, 0.4076, 0.2496, 0.4093, 0.2187, 0.4306, 0.4365, 0.4291, 0.4687, 0.4228, 0.469, 0.4184, 0.4371, 0.4406, 0.1897, 0.4394, 0.2202, 0.4093, 0.2187, 0.4121, 0.1877, 0.4321, 0.4047, 0.4306, 0.4365, 0.4184, 0.4371, 0.4144, 0.4054, 0.4418, 0.159, 0.4406, 0.1897, 0.4121, 0.1877, 0.416, 0.1567, 0.4334, 0.3733, 0.4321, 0.4047, 0.4144, 0.4054, 0.4112, 0.3739, 0.443, 0.1279, 0.4418, 0.159, 0.416, 0.1567, 0.4209, 0.1256, 0.4347, 0.3422, 0.4334, 0.3733, 0.4112, 0.3739, 0.4089, 0.3426, 0.4444, 0.09648, 0.443, 0.1279, 0.4209, 0.1256, 0.4268, 0.09435, 0.4359, 0.3115, 0.4347, 0.3422, 0.4089, 0.3426, 0.4074, 0.3115, 0.4144, 0.4054, 0.4184, 0.4371, 0.4063, 0.4398, 0.3969, 0.4088, 0.416, 0.1567, 0.4121, 0.1877, 0.3829, 0.1836, 0.3898, 0.1517, 0.4112, 0.3739, 0.4144, 0.4054, 0.3969, 0.4088, 0.3889, 0.3774, 0.4209, 0.1256, 0.416, 0.1567, 0.3898, 0.1517, 0.3988, 0.1202, 0.4089, 0.3426, 0.4112, 0.3739, 0.3889, 0.3774, 0.3825, 0.3456, 0.4268, 0.09435, 0.4209, 0.1256, 0.3988, 0.1202, 0.4096, 0.0894, 0.4074, 0.3115, 0.4089, 0.3426, 0.3825, 0.3456, 0.3781, 0.3134, 0.4336, 0.06302, 0.4268, 0.09435, 0.4096, 0.0894, 0.4218, 0.05921, 0.407, 0.2805, 0.4074, 0.3115, 0.3781, 0.3134, 0.3759, 0.281, 0.4411, 0.03164, 0.4336, 0.06302, 0.4218, 0.05921, 0.4351, 0.02957, 0.4076, 0.2496, 0.407, 0.2805, 0.3759, 0.281, 0.3759, 0.2485, 0.4228, 0.469, 0.4276, 0.501, 0.4167, 0.4705, 0.4489, 0.0001999, 0.4411, 0.03164, 0.4351, 0.02957, 0.4093, 0.2187, 0.4076, 0.2496, 0.3759, 0.2485, 0.3782, 0.2159, 0.4184, 0.4371, 0.4228, 0.469, 0.4167, 0.4705, 0.4063, 0.4398, 0.4121, 0.1877, 0.4093, 0.2187, 0.3782, 0.2159, 0.3829, 0.1836, 0.6234, 0.2853, 0.6187, 0.3176, 0.5895, 0.3135, 0.5923, 0.2825, 0.5849, 0.03074, 0.5953, 0.06145, 0.5832, 0.06414, 0.5787, 0.03223, 0.6257, 0.2528, 0.6234, 0.2853, 0.5923, 0.2825, 0.594, 0.2516, 0.5665, 0.4716, 0.5527, 0.501, 0.5605, 0.4696, 0.574, 0.0001999, 0.5849, 0.03074, 0.5787, 0.03223, 0.6257, 0.2202, 0.6257, 0.2528, 0.594, 0.2516, 0.5946, 0.2207, 0.5797, 0.442, 0.5665, 0.4716, 0.5605, 0.4696, 0.568, 0.4382, 0.6234, 0.1878, 0.6257, 0.2202, 0.5946, 0.2207, 0.5942, 0.1898, 0.592, 0.4118, 0.5797, 0.442, 0.568, 0.4382, 0.5748, 0.4069, 0.619, 0.1557, 0.6234, 0.1878, 0.5942, 0.1898, 0.5927, 0.1587, 0.6028, 0.381, 0.592, 0.4118, 0.5748, 0.4069, 0.5807, 0.3756, 0.6127, 0.1239, 0.619, 0.1557, 0.5927, 0.1587, 0.5904, 0.1274, 0.6118, 0.3496, 0.6028, 0.381, 0.5807, 0.3756, 0.5856, 0.3445, 0.6047, 0.09246, 0.6127, 0.1239, 0.5904, 0.1274, 0.5871, 0.09586, 0.6187, 0.3176, 0.6118, 0.3496, 0.5856, 0.3445, 0.5895, 0.3135, 0.5953, 0.06145, 0.6047, 0.09246, 0.5871, 0.09586, 0.5832, 0.06414, 0.5927, 0.1587, 0.5942, 0.1898, 0.5657, 0.1897, 0.5669, 0.159, 0.5807, 0.3756, 0.5748, 0.4069, 0.5572, 0.4047, 0.5586, 0.3733, 0.5904, 0.1274, 0.5927, 0.1587, 0.5669, 0.159, 0.5682, 0.1279, 0.5856, 0.3445, 0.5807, 0.3756, 0.5586, 0.3733, 0.5598, 0.3422, 0.5871, 0.09586, 0.5904, 0.1274, 0.5682, 0.1279, 0.5695, 0.09648, 0.5895, 0.3135, 0.5856, 0.3445, 0.5598, 0.3422, 0.561, 0.3115, 0.5832, 0.06414, 0.5871, 0.09586, 0.5695, 0.09648, 0.5709, 0.06467, 0.5923, 0.2825, 0.5895, 0.3135, 0.561, 0.3115, 0.5622, 0.281, 0.5787, 0.03223, 0.5832, 0.06414, 0.5709, 0.06467, 0.5724, 0.03253, 0.594, 0.2516, 0.5923, 0.2825, 0.5622, 0.281, 0.5634, 0.2506, 0.5605, 0.4696, 0.5527, 0.501, 0.5543, 0.4687, 0.574, 0.0001999, 0.5787, 0.03223, 0.5724, 0.03253, 0.5946, 0.2207, 0.594, 0.2516, 0.5634, 0.2506, 0.5645, 0.2202, 0.568, 0.4382, 0.5605, 0.4696, 0.5543, 0.4687, 0.5558, 0.4365, 0.5942, 0.1898, 0.5946, 0.2207, 0.5645, 0.2202, 0.5657, 0.1897, 0.5748, 0.4069, 0.568, 0.4382, 0.5558, 0.4365, 0.5572, 0.4047, 0.5724, 0.03253, 0.5709, 0.06467, 0.5588, 0.06302, 0.5662, 0.03164, 0.5634, 0.2506, 0.5622, 0.281, 0.5321, 0.2805, 0.5327, 0.2496, 0.5543, 0.4687, 0.5527, 0.501, 0.548, 0.469, 0.574, 0.0001999, 0.5724, 0.03253, 0.5662, 0.03164, 0.5645, 0.2202, 0.5634, 0.2506, 0.5327, 0.2496, 0.5344, 0.2187, 0.5558, 0.4365, 0.5543, 0.4687, 0.548, 0.469, 0.5435, 0.4371, 0.5657, 0.1897, 0.5645, 0.2202, 0.5344, 0.2187, 0.5372, 0.1877, 0.5572, 0.4047, 0.5558, 0.4365, 0.5435, 0.4371, 0.5396, 0.4053, 0.5669, 0.159, 0.5657, 0.1897, 0.5372, 0.1877, 0.5411, 0.1567, 0.5586, 0.3733, 0.5572, 0.4047, 0.5396, 0.4053, 0.5363, 0.3738, 0.5682, 0.1279, 0.5669, 0.159, 0.5411, 0.1567, 0.546, 0.1256, 0.5598, 0.3422, 0.5586, 0.3733, 0.5363, 0.3738, 0.534, 0.3426, 0.5695, 0.09648, 0.5682, 0.1279, 0.546, 0.1256, 0.552, 0.09434, 0.561, 0.3115, 0.5598, 0.3422, 0.534, 0.3426, 0.5325, 0.3115, 0.5709, 0.06467, 0.5695, 0.09648, 0.552, 0.09434, 0.5588, 0.06302, 0.5622, 0.281, 0.561, 0.3115, 0.5325, 0.3115, 0.5321, 0.2805, 0.5363, 0.3738, 0.5396, 0.4053, 0.522, 0.4088, 0.514, 0.3774, 0.546, 0.1256, 0.5411, 0.1567, 0.5149, 0.1517, 0.5239, 0.1202, 0.534, 0.3426, 0.5363, 0.3738, 0.514, 0.3774, 0.5077, 0.3456, 0.552, 0.09434, 0.546, 0.1256, 0.5239, 0.1202, 0.5347, 0.0894, 0.5325, 0.3115, 0.534, 0.3426, 0.5077, 0.3456, 0.5033, 0.3134, 0.5588, 0.06302, 0.552, 0.09434, 0.5347, 0.0894, 0.547, 0.05921, 0.5321, 0.2805, 0.5325, 0.3115, 0.5033, 0.3134, 0.501, 0.281, 0.5662, 0.03164, 0.5588, 0.06302, 0.547, 0.05921, 0.5602, 0.02957, 0.5327, 0.2496, 0.5321, 0.2805, 0.501, 0.281, 0.501, 0.2485, 0.548, 0.469, 0.5527, 0.501, 0.5418, 0.4705, 0.574, 0.0001999, 0.5662, 0.03164, 0.5602, 0.02957, 0.5344, 0.2187, 0.5327, 0.2496, 0.501, 0.2485, 0.5033, 0.2159, 0.5435, 0.4371, 0.548, 0.469, 0.5418, 0.4705, 0.5314, 0.4398, 0.5372, 0.1877, 0.5344, 0.2187, 0.5033, 0.2159, 0.508, 0.1836, 0.5396, 0.4053, 0.5435, 0.4371, 0.5314, 0.4398, 0.522, 0.4088, 0.5411, 0.1567, 0.5372, 0.1877, 0.508, 0.1836, 0.5149, 0.1517, 0.7506, 0.2535, 0.7483, 0.2859, 0.7173, 0.2833, 0.719, 0.2524, 0.6919, 0.4719, 0.6782, 0.5013, 0.6859, 0.4699, 0.6986, 0.0001999, 0.7096, 0.03086, 0.7035, 0.03237, 0.7506, 0.2211, 0.7506, 0.2535, 0.719, 0.2524, 0.7196, 0.2216, 0.705, 0.4423, 0.6919, 0.4719, 0.6859, 0.4699, 0.6933, 0.4386, 0.7484, 0.1888, 0.7506, 0.2211, 0.7196, 0.2216, 0.7193, 0.1906, 0.7172, 0.4122, 0.705, 0.4423, 0.6933, 0.4386, 0.7, 0.4073, 0.7443, 0.1564, 0.7484, 0.1888, 0.7193, 0.1906, 0.7177, 0.1594, 0.728, 0.3815, 0.7172, 0.4122, 0.7, 0.4073, 0.7059, 0.3761, 0.7379, 0.1244, 0.7443, 0.1564, 0.7177, 0.1594, 0.7154, 0.128, 0.7369, 0.3501, 0.728, 0.3815, 0.7059, 0.3761, 0.7108, 0.3451, 0.7297, 0.09282, 0.7379, 0.1244, 0.7154, 0.128, 0.7121, 0.09629, 0.7437, 0.3182, 0.7369, 0.3501, 0.7108, 0.3451, 0.7146, 0.3141, 0.7202, 0.06168, 0.7297, 0.09282, 0.7121, 0.09629, 0.708, 0.06442, 0.7483, 0.2859, 0.7437, 0.3182, 0.7146, 0.3141, 0.7173, 0.2833, 0.7096, 0.03086, 0.7202, 0.06168, 0.708, 0.06442, 0.7035, 0.03237, 0.7154, 0.128, 0.7177, 0.1594, 0.6918, 0.1597, 0.6931, 0.1285, 0.7108, 0.3451, 0.7059, 0.3761, 0.6838, 0.3738, 0.685, 0.3429, 0.7121, 0.09629, 0.7154, 0.128, 0.6931, 0.1285, 0.6944, 0.09695, 0.7146, 0.3141, 0.7108, 0.3451, 0.685, 0.3429, 0.6862, 0.3122, 0.708, 0.06442, 0.7121, 0.09629, 0.6944, 0.09695, 0.6957, 0.06499, 0.7173, 0.2833, 0.7146, 0.3141, 0.6862, 0.3122, 0.6873, 0.2817, 0.7035, 0.03237, 0.708, 0.06442, 0.6957, 0.06499, 0.6971, 0.03269, 0.719, 0.2524, 0.7173, 0.2833, 0.6873, 0.2817, 0.6884, 0.2514, 0.6859, 0.4699, 0.6782, 0.5013, 0.6797, 0.469, 0.6986, 0.0001999, 0.7035, 0.03237, 0.6971, 0.03269, 0.7196, 0.2216, 0.719, 0.2524, 0.6884, 0.2514, 0.6895, 0.221, 0.6933, 0.4386, 0.6859, 0.4699, 0.6797, 0.469, 0.6811, 0.4369, 0.7193, 0.1906, 0.7196, 0.2216, 0.6895, 0.221, 0.6907, 0.1905, 0.7, 0.4073, 0.6933, 0.4386, 0.6811, 0.4369, 0.6825, 0.4052, 0.7177, 0.1594, 0.7193, 0.1906, 0.6907, 0.1905, 0.6918, 0.1597, 0.7059, 0.3761, 0.7, 0.4073, 0.6825, 0.4052, 0.6838, 0.3738, 0.6986, 0.0001999, 0.6971, 0.03269, 0.6909, 0.03181, 0.6895, 0.221, 0.6884, 0.2514, 0.6578, 0.2504, 0.6595, 0.2195, 0.6811, 0.4369, 0.6797, 0.469, 0.6734, 0.4693, 0.6689, 0.4375, 0.6907, 0.1905, 0.6895, 0.221, 0.6595, 0.2195, 0.6622, 0.1886, 0.6825, 0.4052, 0.6811, 0.4369, 0.6689, 0.4375, 0.6649, 0.4059, 0.6918, 0.1597, 0.6907, 0.1905, 0.6622, 0.1886, 0.666, 0.1575, 0.6838, 0.3738, 0.6825, 0.4052, 0.6649, 0.4059, 0.6616, 0.3744, 0.6931, 0.1285, 0.6918, 0.1597, 0.666, 0.1575, 0.6708, 0.1262, 0.685, 0.3429, 0.6838, 0.3738, 0.6616, 0.3744, 0.6592, 0.3432, 0.6944, 0.09695, 0.6931, 0.1285, 0.6708, 0.1262, 0.6767, 0.09485, 0.6862, 0.3122, 0.685, 0.3429, 0.6592, 0.3432, 0.6577, 0.3122, 0.6957, 0.06499, 0.6944, 0.09695, 0.6767, 0.09485, 0.6835, 0.06337, 0.6873, 0.2817, 0.6862, 0.3122, 0.6577, 0.3122, 0.6572, 0.2813, 0.6971, 0.03269, 0.6957, 0.06499, 0.6835, 0.06337, 0.6909, 0.03181, 0.6884, 0.2514, 0.6873, 0.2817, 0.6572, 0.2813, 0.6578, 0.2504, 0.6797, 0.469, 0.6782, 0.5013, 0.6734, 0.4693, 0.6767, 0.09485, 0.6708, 0.1262, 0.6486, 0.1209, 0.6594, 0.08993, 0.6577, 0.3122, 0.6592, 0.3432, 0.633, 0.3463, 0.6285, 0.3142, 0.6835, 0.06337, 0.6767, 0.09485, 0.6594, 0.08993, 0.6716, 0.05957, 0.6572, 0.2813, 0.6577, 0.3122, 0.6285, 0.3142, 0.6262, 0.2818, 0.6909, 0.03181, 0.6835, 0.06337, 0.6716, 0.05957, 0.6849, 0.02975, 0.6578, 0.2504, 0.6572, 0.2813, 0.6262, 0.2818, 0.6261, 0.2494, 0.6734, 0.4693, 0.6782, 0.5013, 0.6673, 0.4708, 0.6986, 0.0001999, 0.6909, 0.03181, 0.6849, 0.02975, 0.6595, 0.2195, 0.6578, 0.2504, 0.6261, 0.2494, 0.6284, 0.2169, 0.6689, 0.4375, 0.6734, 0.4693, 0.6673, 0.4708, 0.6569, 0.4402, 0.6622, 0.1886, 0.6595, 0.2195, 0.6284, 0.2169, 0.6329, 0.1845, 0.6649, 0.4059, 0.6689, 0.4375, 0.6569, 0.4402, 0.6474, 0.4093, 0.666, 0.1575, 0.6622, 0.1886, 0.6329, 0.1845, 0.6397, 0.1525, 0.6616, 0.3744, 0.6649, 0.4059, 0.6474, 0.4093, 0.6393, 0.378, 0.6708, 0.1262, 0.666, 0.1575, 0.6397, 0.1525, 0.6486, 0.1209, 0.6592, 0.3432, 0.6616, 0.3744, 0.6393, 0.378, 0.633, 0.3463, 0.83, 0.4421, 0.8168, 0.4719, 0.8109, 0.4698, 0.8182, 0.4384, 0.873, 0.1881, 0.8753, 0.2203, 0.8443, 0.2208, 0.8439, 0.1899, 0.8422, 0.4119, 0.83, 0.4421, 0.8182, 0.4384, 0.8249, 0.407, 0.8689, 0.1558, 0.873, 0.1881, 0.8439, 0.1899, 0.8423, 0.1588, 0.8529, 0.381, 0.8422, 0.4119, 0.8249, 0.407, 0.8308, 0.3757, 0.8623, 0.1238, 0.8689, 0.1558, 0.8423, 0.1588, 0.8399, 0.1274, 0.8618, 0.3494, 0.8529, 0.381, 0.8308, 0.3757, 0.8356, 0.3445, 0.8541, 0.0924, 0.8623, 0.1238, 0.8399, 0.1274, 0.8366, 0.0959, 0.8686, 0.3174, 0.8618, 0.3494, 0.8356, 0.3445, 0.8394, 0.3134, 0.8445, 0.0614, 0.8541, 0.0924, 0.8366, 0.0959, 0.8325, 0.06416, 0.8732, 0.2851, 0.8686, 0.3174, 0.8394, 0.3134, 0.8421, 0.2825, 0.834, 0.03071, 0.8445, 0.0614, 0.8325, 0.06416, 0.8278, 0.03224, 0.8754, 0.2527, 0.8732, 0.2851, 0.8421, 0.2825, 0.8438, 0.2517, 0.8168, 0.4719, 0.8032, 0.5013, 0.8109, 0.4698, 0.8229, 0.0001999, 0.834, 0.03071, 0.8278, 0.03224, 0.8753, 0.2203, 0.8754, 0.2527, 0.8438, 0.2517, 0.8443, 0.2208, 0.8394, 0.3134, 0.8356, 0.3445, 0.8098, 0.3423, 0.8109, 0.3115, 0.8325, 0.06416, 0.8366, 0.0959, 0.8189, 0.0966, 0.8202, 0.06475, 0.8421, 0.2825, 0.8394, 0.3134, 0.8109, 0.3115, 0.8121, 0.281, 0.8278, 0.03224, 0.8325, 0.06416, 0.8202, 0.06475, 0.8215, 0.03257, 0.8438, 0.2517, 0.8421, 0.2825, 0.8121, 0.281, 0.8132, 0.2507, 0.8109, 0.4698, 0.8032, 0.5013, 0.8046, 0.4689, 0.8229, 0.0001999, 0.8278, 0.03224, 0.8215, 0.03257, 0.8443, 0.2208, 0.8438, 0.2517, 0.8132, 0.2507, 0.8143, 0.2203, 0.8182, 0.4384, 0.8109, 0.4698, 0.8046, 0.4689, 0.806, 0.4367, 0.8439, 0.1899, 0.8443, 0.2208, 0.8143, 0.2203, 0.8155, 0.1899, 0.8249, 0.407, 0.8182, 0.4384, 0.806, 0.4367, 0.8073, 0.4049, 0.8423, 0.1588, 0.8439, 0.1899, 0.8155, 0.1899, 0.8164, 0.1592, 0.8308, 0.3757, 0.8249, 0.407, 0.8073, 0.4049, 0.8086, 0.3734, 0.8399, 0.1274, 0.8423, 0.1588, 0.8164, 0.1592, 0.8177, 0.1281, 0.8356, 0.3445, 0.8308, 0.3757, 0.8086, 0.3734, 0.8098, 0.3423, 0.8366, 0.0959, 0.8399, 0.1274, 0.8177, 0.1281, 0.8189, 0.0966, 0.8155, 0.1899, 0.8143, 0.2203, 0.7843, 0.2188, 0.787, 0.1879, 0.8073, 0.4049, 0.806, 0.4367, 0.7937, 0.4373, 0.7897, 0.4055, 0.8164, 0.1592, 0.8155, 0.1899, 0.787, 0.1879, 0.7907, 0.1569, 0.8086, 0.3734, 0.8073, 0.4049, 0.7897, 0.4055, 0.7863, 0.374, 0.8177, 0.1281, 0.8164, 0.1592, 0.7907, 0.1569, 0.7955, 0.1258, 0.8098, 0.3423, 0.8086, 0.3734, 0.7863, 0.374, 0.7839, 0.3426, 0.8189, 0.0966, 0.8177, 0.1281, 0.7955, 0.1258, 0.8013, 0.09454, 0.8109, 0.3115, 0.8098, 0.3423, 0.7839, 0.3426, 0.7825, 0.3115, 0.8202, 0.06475, 0.8189, 0.0966, 0.8013, 0.09454, 0.808, 0.06316, 0.8121, 0.281, 0.8109, 0.3115, 0.7825, 0.3115, 0.7819, 0.2805, 0.8215, 0.03257, 0.8202, 0.06475, 0.808, 0.06316, 0.8153, 0.03171, 0.8132, 0.2507, 0.8121, 0.281, 0.7819, 0.2805, 0.7826, 0.2496, 0.8046, 0.4689, 0.8032, 0.5013, 0.7983, 0.4693, 0.8229, 0.0001999, 0.8215, 0.03257, 0.8153, 0.03171, 0.8143, 0.2203, 0.8132, 0.2507, 0.7826, 0.2496, 0.7843, 0.2188, 0.806, 0.4367, 0.8046, 0.4689, 0.7983, 0.4693, 0.7937, 0.4373, 0.808, 0.06316, 0.8013, 0.09454, 0.784, 0.08967, 0.7962, 0.05941, 0.7819, 0.2805, 0.7825, 0.3115, 0.753, 0.3134, 0.751, 0.2809, 0.8153, 0.03171, 0.808, 0.06316, 0.7962, 0.05941, 0.8093, 0.02966, 0.7826, 0.2496, 0.7819, 0.2805, 0.751, 0.2809, 0.751, 0.2485, 0.7983, 0.4693, 0.8032, 0.5013, 0.7921, 0.4708, 0.8229, 0.0001999, 0.8153, 0.03171, 0.8093, 0.02966, 0.7843, 0.2188, 0.7826, 0.2496, 0.751, 0.2485, 0.7533, 0.2162, 0.7937, 0.4373, 0.7983, 0.4693, 0.7921, 0.4708, 0.7816, 0.4401, 0.787, 0.1879, 0.7843, 0.2188, 0.7533, 0.2162, 0.7578, 0.1839, 0.7897, 0.4055, 0.7937, 0.4373, 0.7816, 0.4401, 0.7721, 0.409, 0.7907, 0.1569, 0.787, 0.1879, 0.7578, 0.1839, 0.7645, 0.152, 0.7863, 0.374, 0.7897, 0.4055, 0.7721, 0.409, 0.7639, 0.3776, 0.7955, 0.1258, 0.7907, 0.1569, 0.7645, 0.152, 0.7734, 0.1206, 0.7839, 0.3426, 0.7863, 0.374, 0.7639, 0.3776, 0.7575, 0.3457, 0.8013, 0.09454, 0.7955, 0.1258, 0.7734, 0.1206, 0.784, 0.08967, 0.7825, 0.3115, 0.7839, 0.3426, 0.7575, 0.3457, 0.753, 0.3134, 0.2166, 0.4117, 0.2045, 0.4418, 0.1927, 0.4381, 0.1994, 0.4068, 0.2439, 0.1556, 0.248, 0.1879, 0.2189, 0.1897, 0.2173, 0.1586, 0.2273, 0.3809, 0.2166, 0.4117, 0.1994, 0.4068, 0.2052, 0.3756, 0.2373, 0.1236, 0.2439, 0.1556, 0.2173, 0.1586, 0.2149, 0.1272, 0.2362, 0.3495, 0.2273, 0.3809, 0.2052, 0.3756, 0.2102, 0.3445, 0.2292, 0.09224, 0.2373, 0.1236, 0.2149, 0.1272, 0.2116, 0.09571, 0.2431, 0.3177, 0.2362, 0.3495, 0.2102, 0.3445, 0.2141, 0.3135, 0.2196, 0.06129, 0.2292, 0.09224, 0.2116, 0.09571, 0.2076, 0.06403, 0.2481, 0.2854, 0.2431, 0.3177, 0.2141, 0.3135, 0.2167, 0.2826, 0.2091, 0.03066, 0.2196, 0.06129, 0.2076, 0.06403, 0.203, 0.03217, 0.2504, 0.2528, 0.2481, 0.2854, 0.2167, 0.2826, 0.2185, 0.2516, 0.1913, 0.4715, 0.1777, 0.5009, 0.1853, 0.4694, 0.1981, 0.0001999, 0.2091, 0.03066, 0.203, 0.03217, 0.2503, 0.2202, 0.2504, 0.2528, 0.2185, 0.2516, 0.2192, 0.2207, 0.2045, 0.4418, 0.1913, 0.4715, 0.1853, 0.4694, 0.1927, 0.4381, 0.248, 0.1879, 0.2503, 0.2202, 0.2192, 0.2207, 0.2189, 0.1897, 0.2167, 0.2826, 0.2141, 0.3135, 0.1857, 0.3115, 0.1866, 0.2809, 0.203, 0.03217, 0.2076, 0.06403, 0.1953, 0.0646, 0.1967, 0.0325, 0.2185, 0.2516, 0.2167, 0.2826, 0.1866, 0.2809, 0.1879, 0.2505, 0.1853, 0.4694, 0.1777, 0.5009, 0.1791, 0.4686, 0.1981, 0.0001999, 0.203, 0.03217, 0.1967, 0.0325, 0.2192, 0.2207, 0.2185, 0.2516, 0.1879, 0.2505, 0.1891, 0.2201, 0.1927, 0.4381, 0.1853, 0.4694, 0.1791, 0.4686, 0.1805, 0.4365, 0.2189, 0.1897, 0.2192, 0.2207, 0.1891, 0.2201, 0.1904, 0.1896, 0.1994, 0.4068, 0.1927, 0.4381, 0.1805, 0.4365, 0.1818, 0.4047, 0.2173, 0.1586, 0.2189, 0.1897, 0.1904, 0.1896, 0.1914, 0.1589, 0.2052, 0.3756, 0.1994, 0.4068, 0.1818, 0.4047, 0.1831, 0.3733, 0.2149, 0.1272, 0.2173, 0.1586, 0.1914, 0.1589, 0.1927, 0.1278, 0.2102, 0.3445, 0.2052, 0.3756, 0.1831, 0.3733, 0.1844, 0.3422, 0.2116, 0.09571, 0.2149, 0.1272, 0.1927, 0.1278, 0.194, 0.09638, 0.2141, 0.3135, 0.2102, 0.3445, 0.1844, 0.3422, 0.1857, 0.3115, 0.2076, 0.06403, 0.2116, 0.09571, 0.194, 0.09638, 0.1953, 0.0646, 0.1914, 0.1589, 0.1904, 0.1896, 0.1619, 0.1875, 0.1656, 0.1566, 0.1831, 0.3733, 0.1818, 0.4047, 0.1642, 0.4053, 0.1609, 0.3739, 0.1927, 0.1278, 0.1914, 0.1589, 0.1656, 0.1566, 0.1706, 0.1255, 0.1844, 0.3422, 0.1831, 0.3733, 0.1609, 0.3739, 0.1585, 0.3425, 0.194, 0.09638, 0.1927, 0.1278, 0.1706, 0.1255, 0.1765, 0.0943, 0.1857, 0.3115, 0.1844, 0.3422, 0.1585, 0.3425, 0.1571, 0.3114, 0.1953, 0.0646, 0.194, 0.09638, 0.1765, 0.0943, 0.1832, 0.063, 0.1866, 0.2809, 0.1857, 0.3115, 0.1571, 0.3114, 0.1565, 0.2803, 0.1967, 0.0325, 0.1953, 0.0646, 0.1832, 0.063, 0.1905, 0.03163, 0.1879, 0.2505, 0.1866, 0.2809, 0.1565, 0.2803, 0.1573, 0.2494, 0.1791, 0.4686, 0.1777, 0.5009, 0.1728, 0.4689, 0.1981, 0.0001999, 0.1967, 0.0325, 0.1905, 0.03163, 0.1891, 0.2201, 0.1879, 0.2505, 0.1573, 0.2494, 0.159, 0.2185, 0.1805, 0.4365, 0.1791, 0.4686, 0.1728, 0.4689, 0.1683, 0.437, 0.1904, 0.1896, 0.1891, 0.2201, 0.159, 0.2185, 0.1619, 0.1875, 0.1818, 0.4047, 0.1805, 0.4365, 0.1683, 0.437, 0.1642, 0.4053, 0.1905, 0.03163, 0.1832, 0.063, 0.1714, 0.05924, 0.1845, 0.02958, 0.1573, 0.2494, 0.1565, 0.2803, 0.1256, 0.2807, 0.1256, 0.2483, 0.1728, 0.4689, 0.1777, 0.5009, 0.1667, 0.4704, 0.1981, 0.0001999, 0.1905, 0.03163, 0.1845, 0.02958, 0.159, 0.2185, 0.1573, 0.2494, 0.1256, 0.2483, 0.1279, 0.2158, 0.1683, 0.437, 0.1728, 0.4689, 0.1667, 0.4704, 0.1562, 0.4398, 0.1619, 0.1875, 0.159, 0.2185, 0.1279, 0.2158, 0.1325, 0.1833, 0.1642, 0.4053, 0.1683, 0.437, 0.1562, 0.4398, 0.1467, 0.4088, 0.1656, 0.1566, 0.1619, 0.1875, 0.1325, 0.1833, 0.1397, 0.1515, 0.1609, 0.3739, 0.1642, 0.4053, 0.1467, 0.4088, 0.1386, 0.3774, 0.1706, 0.1255, 0.1656, 0.1566, 0.1397, 0.1515, 0.1486, 0.1202, 0.1585, 0.3425, 0.1609, 0.3739, 0.1386, 0.3774, 0.1321, 0.3456, 0.1765, 0.0943, 0.1706, 0.1255, 0.1486, 0.1202, 0.1592, 0.08941, 0.1571, 0.3114, 0.1585, 0.3425, 0.1321, 0.3456, 0.1275, 0.3133, 0.1832, 0.063, 0.1765, 0.0943, 0.1592, 0.08941, 0.1714, 0.05924, 0.1565, 0.2803, 0.1571, 0.3114, 0.1275, 0.3133, 0.1256, 0.2807, 0.1123, 0.124, 0.1188, 0.156, 0.09218, 0.159, 0.08983, 0.1275, 0.1109, 0.35, 0.102, 0.3812, 0.07998, 0.3759, 0.08491, 0.3449, 0.1041, 0.09249, 0.1123, 0.124, 0.08983, 0.1275, 0.08655, 0.09596, 0.1178, 0.3183, 0.1109, 0.35, 0.08491, 0.3449, 0.08886, 0.314, 0.09458, 0.06146, 0.1041, 0.09249, 0.08655, 0.09596, 0.08252, 0.06419, 0.1228, 0.286, 0.1178, 0.3183, 0.08886, 0.314, 0.09153, 0.2831, 0.08409, 0.03074, 0.09458, 0.06146, 0.08252, 0.06419, 0.07795, 0.03226, 0.1252, 0.2534, 0.1228, 0.286, 0.09153, 0.2831, 0.09335, 0.2522, 0.066, 0.4715, 0.05236, 0.5007, 0.06005, 0.4694, 0.07309, 0.0001999, 0.08409, 0.03074, 0.07795, 0.03226, 0.1252, 0.2208, 0.1252, 0.2534, 0.09335, 0.2522, 0.09405, 0.2212, 0.07914, 0.442, 0.066, 0.4715, 0.06005, 0.4694, 0.06739, 0.4382, 0.1229, 0.1884, 0.1252, 0.2208, 0.09405, 0.2212, 0.09373, 0.1902, 0.09129, 0.4119, 0.07914, 0.442, 0.06739, 0.4382, 0.07411, 0.407, 0.1188, 0.156, 0.1229, 0.1884, 0.09373, 0.1902, 0.09218, 0.159, 0.102, 0.3812, 0.09129, 0.4119, 0.07411, 0.407, 0.07998, 0.3759, 0.06005, 0.4694, 0.05236, 0.5007, 0.05383, 0.4686, 0.07309, 0.0001999, 0.07795, 0.03226, 0.07165, 0.03258, 0.09405, 0.2212, 0.09335, 0.2522, 0.06267, 0.2511, 0.0639, 0.2206, 0.06739, 0.4382, 0.06005, 0.4694, 0.05383, 0.4686, 0.05526, 0.4366, 0.09373, 0.1902, 0.09405, 0.2212, 0.0639, 0.2206, 0.06518, 0.1901, 0.07411, 0.407, 0.06739, 0.4382, 0.05526, 0.4366, 0.05663, 0.4049, 0.09218, 0.159, 0.09373, 0.1902, 0.06518, 0.1901, 0.06622, 0.1592, 0.07998, 0.3759, 0.07411, 0.407, 0.05663, 0.4049, 0.05794, 0.3736, 0.08983, 0.1275, 0.09218, 0.159, 0.06622, 0.1592, 0.06755, 0.1281, 0.08491, 0.3449, 0.07998, 0.3759, 0.05794, 0.3736, 0.0592, 0.3427, 0.08655, 0.09596, 0.08983, 0.1275, 0.06755, 0.1281, 0.06887, 0.09661, 0.08886, 0.314, 0.08491, 0.3449, 0.0592, 0.3427, 0.06046, 0.312, 0.08252, 0.06419, 0.08655, 0.09596, 0.06887, 0.09661, 0.07023, 0.06475, 0.09153, 0.2831, 0.08886, 0.314, 0.06046, 0.312, 0.06143, 0.2815, 0.07795, 0.03226, 0.08252, 0.06419, 0.07023, 0.06475, 0.07165, 0.03258, 0.09335, 0.2522, 0.09153, 0.2831, 0.06143, 0.2815, 0.06267, 0.2511, 0.0592, 0.3427, 0.05794, 0.3736, 0.03581, 0.3742, 0.03339, 0.343, 0.06887, 0.09661, 0.06755, 0.1281, 0.04539, 0.1258, 0.0513, 0.09451, 0.06046, 0.312, 0.0592, 0.3427, 0.03339, 0.343, 0.03192, 0.3119, 0.07023, 0.06475, 0.06887, 0.09661, 0.0513, 0.09451, 0.05803, 0.06314, 0.06143, 0.2815, 0.06046, 0.312, 0.03192, 0.3119, 0.03141, 0.2809, 0.07165, 0.03258, 0.07023, 0.06475, 0.05803, 0.06314, 0.0654, 0.0317, 0.06267, 0.2511, 0.06143, 0.2815, 0.03141, 0.2809, 0.03201, 0.25, 0.05383, 0.4686, 0.05236, 0.5007, 0.04756, 0.4689, 0.07309, 0.0001999, 0.07165, 0.03258, 0.0654, 0.0317, 0.0639, 0.2206, 0.06267, 0.2511, 0.03201, 0.25, 0.03373, 0.219, 0.05526, 0.4366, 0.05383, 0.4686, 0.04756, 0.4689, 0.04305, 0.4371, 0.06518, 0.1901, 0.0639, 0.2206, 0.03373, 0.219, 0.03662, 0.188, 0.05663, 0.4049, 0.05526, 0.4366, 0.04305, 0.4371, 0.03907, 0.4055, 0.06622, 0.1592, 0.06518, 0.1901, 0.03662, 0.188, 0.04039, 0.1569, 0.05794, 0.3736, 0.05663, 0.4049, 0.03907, 0.4055, 0.03581, 0.3742, 0.06755, 0.1281, 0.06622, 0.1592, 0.04039, 0.1569, 0.04539, 0.1258, 0.03373, 0.219, 0.03201, 0.25, 0.0001999, 0.2489, 0.002486, 0.2163, 0.04305, 0.4371, 0.04756, 0.4689, 0.04146, 0.4704, 0.03106, 0.4398, 0.03662, 0.188, 0.03373, 0.219, 0.002486, 0.2163, 0.007146, 0.1837, 0.03907, 0.4055, 0.04305, 0.4371, 0.03106, 0.4398, 0.02163, 0.409, 0.04039, 0.1569, 0.03662, 0.188, 0.007146, 0.1837, 0.01436, 0.1518, 0.03581, 0.3742, 0.03907, 0.4055, 0.02163, 0.409, 0.01355, 0.3777, 0.04539, 0.1258, 0.04039, 0.1569, 0.01436, 0.1518, 0.02329, 0.1204, 0.03339, 0.343, 0.03581, 0.3742, 0.01355, 0.3777, 0.007142, 0.346, 0.0513, 0.09451, 0.04539, 0.1258, 0.02329, 0.1204, 0.03403, 0.0896, 0.03192, 0.3119, 0.03339, 0.343, 0.007142, 0.346, 0.00265, 0.3139, 0.05803, 0.06314, 0.0513, 0.09451, 0.03403, 0.0896, 0.04622, 0.05936, 0.03141, 0.2809, 0.03192, 0.3119, 0.00265, 0.3139, 0.0002759, 0.2815, 0.0654, 0.0317, 0.05803, 0.06314, 0.04622, 0.05936, 0.05941, 0.02964, 0.03201, 0.25, 0.03141, 0.2809, 0.0002759, 0.2815, 0.0001999, 0.2489, 0.04756, 0.4689, 0.05236, 0.5007, 0.04146, 0.4704, 0.07309, 0.0001999, 0.0654, 0.0317, 0.05941, 0.02964, 0.9785, 0.09212, 0.9867, 0.1234, 0.9644, 0.1271, 0.961, 0.09561, 0.9931, 0.3166, 0.9864, 0.3487, 0.9601, 0.3437, 0.9639, 0.3126, 0.969, 0.06121, 0.9785, 0.09212, 0.961, 0.09561, 0.9569, 0.06396, 0.9976, 0.2844, 0.9931, 0.3166, 0.9639, 0.3126, 0.9666, 0.2817, 0.9584, 0.03062, 0.969, 0.06121, 0.9569, 0.06396, 0.9523, 0.03214, 0.9998, 0.252, 0.9976, 0.2844, 0.9666, 0.2817, 0.9682, 0.2509, 0.941, 0.4723, 0.9271, 0.5021, 0.935, 0.4702, 0.9474, 0.0001999, 0.9584, 0.03062, 0.9523, 0.03214, 0.9997, 0.2196, 0.9998, 0.252, 0.9682, 0.2509, 0.9688, 0.2202, 0.9544, 0.4421, 0.941, 0.4723, 0.935, 0.4702, 0.9424, 0.4383, 0.9974, 0.1875, 0.9997, 0.2196, 0.9688, 0.2202, 0.9684, 0.1894, 0.9667, 0.4115, 0.9544, 0.4421, 0.9424, 0.4383, 0.9493, 0.4065, 0.9932, 0.1553, 0.9974, 0.1875, 0.9684, 0.1894, 0.9668, 0.1583, 0.9775, 0.3803, 0.9667, 0.4115, 0.9493, 0.4065, 0.9552, 0.375, 0.9867, 0.1234, 0.9932, 0.1553, 0.9668, 0.1583, 0.9644, 0.1271, 0.9864, 0.3487, 0.9775, 0.3803, 0.9552, 0.375, 0.9601, 0.3437, 0.9424, 0.4383, 0.935, 0.4702, 0.9286, 0.4693, 0.9301, 0.4366, 0.9684, 0.1894, 0.9688, 0.2202, 0.9389, 0.2197, 0.94, 0.1893, 0.9493, 0.4065, 0.9424, 0.4383, 0.9301, 0.4366, 0.9315, 0.4044, 0.9668, 0.1583, 0.9684, 0.1894, 0.94, 0.1893, 0.941, 0.1587, 0.9552, 0.375, 0.9493, 0.4065, 0.9315, 0.4044, 0.9329, 0.3727, 0.9644, 0.1271, 0.9668, 0.1583, 0.941, 0.1587, 0.9422, 0.1277, 0.9601, 0.3437, 0.9552, 0.375, 0.9329, 0.3727, 0.9342, 0.3414, 0.961, 0.09561, 0.9644, 0.1271, 0.9422, 0.1277, 0.9434, 0.09631, 0.9639, 0.3126, 0.9601, 0.3437, 0.9342, 0.3414, 0.9354, 0.3106, 0.9569, 0.06396, 0.961, 0.09561, 0.9434, 0.09631, 0.9447, 0.06455, 0.9666, 0.2817, 0.9639, 0.3126, 0.9354, 0.3106, 0.9365, 0.2801, 0.9523, 0.03214, 0.9569, 0.06396, 0.9447, 0.06455, 0.946, 0.03247, 0.9682, 0.2509, 0.9666, 0.2817, 0.9365, 0.2801, 0.9377, 0.2499, 0.935, 0.4702, 0.9271, 0.5021, 0.9286, 0.4693, 0.9474, 0.0001999, 0.9523, 0.03214, 0.946, 0.03247, 0.9688, 0.2202, 0.9682, 0.2509, 0.9377, 0.2499, 0.9389, 0.2197, 0.9354, 0.3106, 0.9342, 0.3414, 0.9082, 0.3417, 0.9069, 0.3105, 0.9447, 0.06455, 0.9434, 0.09631, 0.9259, 0.09426, 0.9325, 0.06297, 0.9365, 0.2801, 0.9354, 0.3106, 0.9069, 0.3105, 0.9065, 0.2796, 0.946, 0.03247, 0.9447, 0.06455, 0.9325, 0.06297, 0.9398, 0.03161, 0.9377, 0.2499, 0.9365, 0.2801, 0.9065, 0.2796, 0.9072, 0.2489, 0.9286, 0.4693, 0.9271, 0.5021, 0.9222, 0.4696, 0.9474, 0.0001999, 0.946, 0.03247, 0.9398, 0.03161, 0.9389, 0.2197, 0.9377, 0.2499, 0.9072, 0.2489, 0.9089, 0.2181, 0.9301, 0.4366, 0.9286, 0.4693, 0.9222, 0.4696, 0.9176, 0.4372, 0.94, 0.1893, 0.9389, 0.2197, 0.9089, 0.2181, 0.9116, 0.1873, 0.9315, 0.4044, 0.9301, 0.4366, 0.9176, 0.4372, 0.9136, 0.405, 0.941, 0.1587, 0.94, 0.1893, 0.9116, 0.1873, 0.9153, 0.1565, 0.9329, 0.3727, 0.9315, 0.4044, 0.9136, 0.405, 0.9105, 0.3732, 0.9422, 0.1277, 0.941, 0.1587, 0.9153, 0.1565, 0.9201, 0.1254, 0.9342, 0.3414, 0.9329, 0.3727, 0.9105, 0.3732, 0.9082, 0.3417, 0.9434, 0.09631, 0.9422, 0.1277, 0.9201, 0.1254, 0.9259, 0.09426])
me_sphere.use_remesh_preserve_volume = False
me_sphere.use_remesh_preserve_attributes = False
me_sphere.use_mirror_vertex_groups = False
me_sphere.update()

# ---- objects
ob_sphere = bpy.data.objects.new('Sphere', me_sphere)
ob_lamp = bpy.data.objects.new('Lamp', light_lamp)
ob_camera = bpy.data.objects.new('Camera', cam_camera)

# ---- transforms, parenting, visibility, modifiers, constraints
ob_sphere.location = (0.0, 0.0, 0.0)
ob_sphere.lineart.crease_threshold = 0.0
ob_lamp.location = (4.076, 1.005, 5.904)
ob_lamp.rotation_euler = (0.6503, 0.05522, 1.866)
ob_lamp.lock_rotations_4d = False
ob_lamp.empty_display_type = 'ARROWS'
ob_lamp.color = (0.0, 0.0, 0.0, 0.0)
ob_lamp.lineart.crease_threshold = 0.0
ob_camera.location = (7.481, -6.508, 5.344)
ob_camera.rotation_euler = (1.109, 0.0, 0.8149)
ob_camera.lock_rotations_4d = False
ob_camera.empty_display_type = 'ARROWS'
ob_camera.color = (0.0, 0.0, 0.0, 0.0)
ob_camera.display_type = 'WIRE'
ob_camera.lineart.crease_threshold = 0.0

# ---- collection membership
col_collection_1.objects.link(ob_sphere)
col_collection_1.objects.link(ob_lamp)
col_collection_1.objects.link(ob_camera)

# ---- scene / render settings (as saved in the file)
scene.camera = ob_camera
scene.frame_start = 1; scene.frame_end = 250; scene.frame_set(4)
scene.render.engine = 'BLENDER_EEVEE_NEXT'
scene.render.resolution_percentage = 50
scene.render.dither_intensity = 0.0
scene.cycles.use_denoising = False
scene.cycles.samples = 128
scene.cycles.sampling_pattern = 'TABULATED_SOBOL'
scene.cycles.light_sampling_threshold = 0.0
scene.cycles.use_adaptive_sampling = False
scene.cycles.use_light_tree = False
scene.cycles.blur_glossy = 0.0
scene.cycles.sample_clamp_indirect = 0.0
scene.view_settings.view_transform = 'Standard'
bpy.context.view_layer.update()
